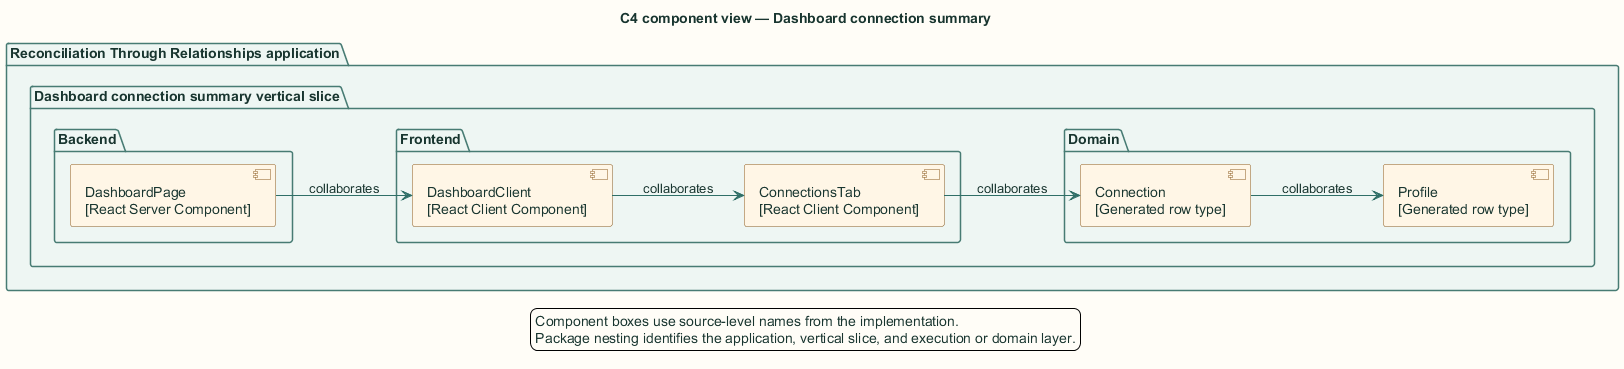

The diagram above was rendered by PlantUML. Its source (embedded in the PNG):
@startuml
title C4 component view — Dashboard connection summary

skinparam backgroundColor #FFFDF7
skinparam shadowing false
skinparam defaultFontName Arial
skinparam defaultFontColor #18352F
skinparam ArrowColor #2F6F67
skinparam packageBorderColor #477B73
skinparam packageBackgroundColor #EEF6F3
skinparam rectangleBorderColor #477B73
skinparam rectangleBackgroundColor #FFFFFF
skinparam componentBorderColor #8A5A1F
skinparam componentBackgroundColor #FFF6E6
skinparam databaseBorderColor #4E668E
skinparam databaseBackgroundColor #EEF3FB
skinparam actorBorderColor #18352F
skinparam actorBackgroundColor #FFFFFF
skinparam classBorderColor #477B73
skinparam classBackgroundColor #FFFFFF
skinparam sequenceBoxBorderColor #477B73
skinparam sequenceBoxBackgroundColor #F4F8F6
skinparam ParticipantBorderColor #477B73
skinparam ParticipantBackgroundColor #FFFFFF
skinparam BoxPadding 10
hide stereotype

left to right direction
package "Reconciliation Through Relationships application" {
  package "Dashboard connection summary vertical slice" {
    package "Frontend" {
      component "DashboardClient\n[React Client Component]" as cmp1
      component "ConnectionsTab\n[React Client Component]" as cmp2
    }
    package "Backend" {
      component "DashboardPage\n[React Server Component]" as cmp0
    }
    package "Domain" {
      component "Connection\n[Generated row type]" as cmp3
      component "Profile\n[Generated row type]" as cmp4
    }
  }
}
cmp0 --> cmp1 : collaborates
cmp1 --> cmp2 : collaborates
cmp2 --> cmp3 : collaborates
cmp3 --> cmp4 : collaborates
legend bottom
  Component boxes use source-level names from the implementation.
  Package nesting identifies the application, vertical slice, and execution or domain layer.
endlegend
@enduml